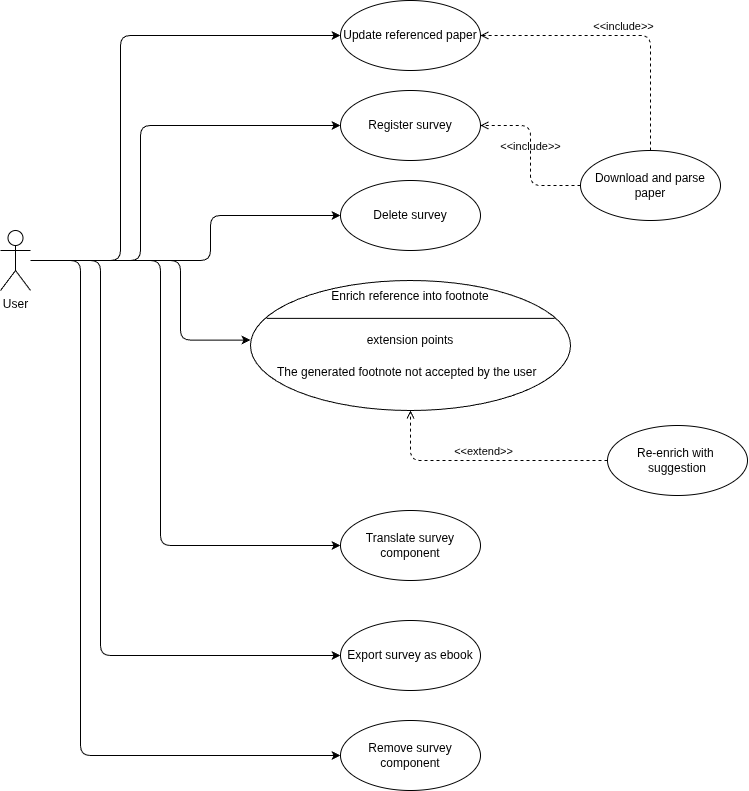

The diagram above was exported from draw.io. Its source (the exported page's mxGraphModel, read from the mxfile embedded in the PNG):
<mxGraphModel dx="2096" dy="1089" grid="1" gridSize="10" guides="1" tooltips="1" connect="1" arrows="1" fold="1" page="1" pageScale="1" pageWidth="827" pageHeight="1169" math="0" shadow="0">
  <root>
    <mxCell id="0" />
    <mxCell id="1" parent="0" />
    <mxCell id="31" style="edgeStyle=orthogonalEdgeStyle;html=1;entryX=0;entryY=0.5;entryDx=0;entryDy=0;" parent="1" source="2" target="13" edge="1">
      <mxGeometry relative="1" as="geometry">
        <Array as="points">
          <mxPoint x="220" y="350" />
          <mxPoint x="220" y="215" />
        </Array>
      </mxGeometry>
    </mxCell>
    <mxCell id="32" style="edgeStyle=orthogonalEdgeStyle;html=1;entryX=0;entryY=0.5;entryDx=0;entryDy=0;" parent="1" source="2" target="14" edge="1">
      <mxGeometry relative="1" as="geometry">
        <Array as="points">
          <mxPoint x="290" y="350" />
          <mxPoint x="290" y="305" />
        </Array>
      </mxGeometry>
    </mxCell>
    <mxCell id="33" style="edgeStyle=orthogonalEdgeStyle;html=1;entryX=0;entryY=0.5;entryDx=0;entryDy=0;" parent="1" source="2" target="18" edge="1">
      <mxGeometry relative="1" as="geometry">
        <Array as="points">
          <mxPoint x="260" y="350" />
          <mxPoint x="260" y="430" />
        </Array>
      </mxGeometry>
    </mxCell>
    <mxCell id="38" style="edgeStyle=orthogonalEdgeStyle;html=1;entryX=0;entryY=0.5;entryDx=0;entryDy=0;" parent="1" source="2" target="35" edge="1">
      <mxGeometry relative="1" as="geometry">
        <Array as="points">
          <mxPoint x="240" y="350" />
          <mxPoint x="240" y="635" />
        </Array>
      </mxGeometry>
    </mxCell>
    <mxCell id="40" style="edgeStyle=orthogonalEdgeStyle;html=1;entryX=0;entryY=0.5;entryDx=0;entryDy=0;" parent="1" source="2" target="39" edge="1">
      <mxGeometry relative="1" as="geometry">
        <Array as="points">
          <mxPoint x="180" y="350" />
          <mxPoint x="180" y="745" />
        </Array>
      </mxGeometry>
    </mxCell>
    <mxCell id="42" style="edgeStyle=orthogonalEdgeStyle;html=1;entryX=0;entryY=0.5;entryDx=0;entryDy=0;" parent="1" source="2" target="41" edge="1">
      <mxGeometry relative="1" as="geometry">
        <Array as="points">
          <mxPoint x="160" y="350" />
          <mxPoint x="160" y="845" />
        </Array>
      </mxGeometry>
    </mxCell>
    <mxCell id="49" style="edgeStyle=orthogonalEdgeStyle;html=1;entryX=0;entryY=0.5;entryDx=0;entryDy=0;" edge="1" parent="1" source="2" target="47">
      <mxGeometry relative="1" as="geometry">
        <Array as="points">
          <mxPoint x="200" y="350" />
          <mxPoint x="200" y="125" />
        </Array>
      </mxGeometry>
    </mxCell>
    <mxCell id="2" value="User" style="shape=umlActor;verticalLabelPosition=bottom;verticalAlign=top;html=1;" parent="1" vertex="1">
      <mxGeometry x="80" y="320" width="30" height="60" as="geometry" />
    </mxCell>
    <mxCell id="13" value="Register survey" style="ellipse;whiteSpace=wrap;html=1;" parent="1" vertex="1">
      <mxGeometry x="420" y="180" width="140" height="70" as="geometry" />
    </mxCell>
    <mxCell id="14" value="Delete survey" style="ellipse;whiteSpace=wrap;html=1;" parent="1" vertex="1">
      <mxGeometry x="420" y="270" width="140" height="70" as="geometry" />
    </mxCell>
    <mxCell id="15" value="" style="shape=ellipse;container=1;horizontal=1;horizontalStack=0;resizeParent=1;resizeParentMax=0;resizeLast=0;html=1;dashed=0;collapsible=0;" parent="1" vertex="1">
      <mxGeometry x="330" y="370" width="320" height="130" as="geometry" />
    </mxCell>
    <mxCell id="16" value="Enrich reference into footnote" style="html=1;strokeColor=none;fillColor=none;align=center;verticalAlign=middle;rotatable=0;whiteSpace=wrap;" parent="15" vertex="1">
      <mxGeometry width="320" height="32.5" as="geometry" />
    </mxCell>
    <mxCell id="17" value="" style="line;strokeWidth=1;fillColor=none;rotatable=0;labelPosition=right;points=[];portConstraint=eastwest;dashed=0;resizeWidth=1;" parent="15" vertex="1">
      <mxGeometry x="16" y="32.5" width="288" height="10.833333333333332" as="geometry" />
    </mxCell>
    <mxCell id="18" value="extension points" style="text;html=1;align=center;verticalAlign=middle;rotatable=0;fillColor=none;strokeColor=none;whiteSpace=wrap;" parent="15" vertex="1">
      <mxGeometry y="43.33333333333333" width="320" height="32.5" as="geometry" />
    </mxCell>
    <mxCell id="19" value="The generated footnote not accepted by the user" style="text;html=1;align=left;verticalAlign=middle;rotatable=0;spacingLeft=25;fillColor=none;strokeColor=none;whiteSpace=wrap;" parent="15" vertex="1">
      <mxGeometry y="75.83333333333333" width="320" height="32.5" as="geometry" />
    </mxCell>
    <mxCell id="27" value="Re-enrich with&amp;nbsp; suggestion" style="ellipse;whiteSpace=wrap;html=1;" parent="1" vertex="1">
      <mxGeometry x="687" y="515" width="140" height="70" as="geometry" />
    </mxCell>
    <mxCell id="30" value="&amp;lt;&amp;lt;extend&amp;gt;&amp;gt;" style="html=1;verticalAlign=bottom;labelBackgroundColor=none;endArrow=open;endFill=0;dashed=1;entryX=0.5;entryY=1;entryDx=0;entryDy=0;exitX=0;exitY=0.5;exitDx=0;exitDy=0;edgeStyle=orthogonalEdgeStyle;" parent="1" source="27" target="15" edge="1">
      <mxGeometry width="160" relative="1" as="geometry">
        <mxPoint x="640" y="650" as="sourcePoint" />
        <mxPoint x="800" y="650" as="targetPoint" />
      </mxGeometry>
    </mxCell>
    <mxCell id="35" value="Translate survey component" style="ellipse;whiteSpace=wrap;html=1;" parent="1" vertex="1">
      <mxGeometry x="420" y="600" width="140" height="70" as="geometry" />
    </mxCell>
    <mxCell id="39" value="Export survey as ebook" style="ellipse;whiteSpace=wrap;html=1;" parent="1" vertex="1">
      <mxGeometry x="420" y="710" width="140" height="70" as="geometry" />
    </mxCell>
    <mxCell id="41" value="Remove survey component" style="ellipse;whiteSpace=wrap;html=1;" parent="1" vertex="1">
      <mxGeometry x="420" y="810" width="140" height="70" as="geometry" />
    </mxCell>
    <mxCell id="44" value="Download and parse paper" style="ellipse;whiteSpace=wrap;html=1;" vertex="1" parent="1">
      <mxGeometry x="660" y="240" width="140" height="70" as="geometry" />
    </mxCell>
    <mxCell id="45" value="&amp;lt;&amp;lt;include&amp;gt;&amp;gt;" style="html=1;verticalAlign=bottom;labelBackgroundColor=none;endArrow=open;endFill=0;dashed=1;exitX=0;exitY=0.5;exitDx=0;exitDy=0;entryX=1;entryY=0.5;entryDx=0;entryDy=0;edgeStyle=orthogonalEdgeStyle;" edge="1" parent="1" source="44" target="13">
      <mxGeometry width="160" relative="1" as="geometry">
        <mxPoint x="630" y="280" as="sourcePoint" />
        <mxPoint x="790" y="280" as="targetPoint" />
      </mxGeometry>
    </mxCell>
    <mxCell id="47" value="Update referenced paper" style="ellipse;whiteSpace=wrap;html=1;" vertex="1" parent="1">
      <mxGeometry x="420" y="90" width="140" height="70" as="geometry" />
    </mxCell>
    <mxCell id="48" value="&amp;lt;&amp;lt;include&amp;gt;&amp;gt;" style="html=1;verticalAlign=bottom;labelBackgroundColor=none;endArrow=open;endFill=0;dashed=1;exitX=0.5;exitY=0;exitDx=0;exitDy=0;entryX=1;entryY=0.5;entryDx=0;entryDy=0;edgeStyle=orthogonalEdgeStyle;" edge="1" parent="1" source="44" target="47">
      <mxGeometry width="160" relative="1" as="geometry">
        <mxPoint x="710" y="170" as="sourcePoint" />
        <mxPoint x="610" y="110" as="targetPoint" />
      </mxGeometry>
    </mxCell>
  </root>
</mxGraphModel>